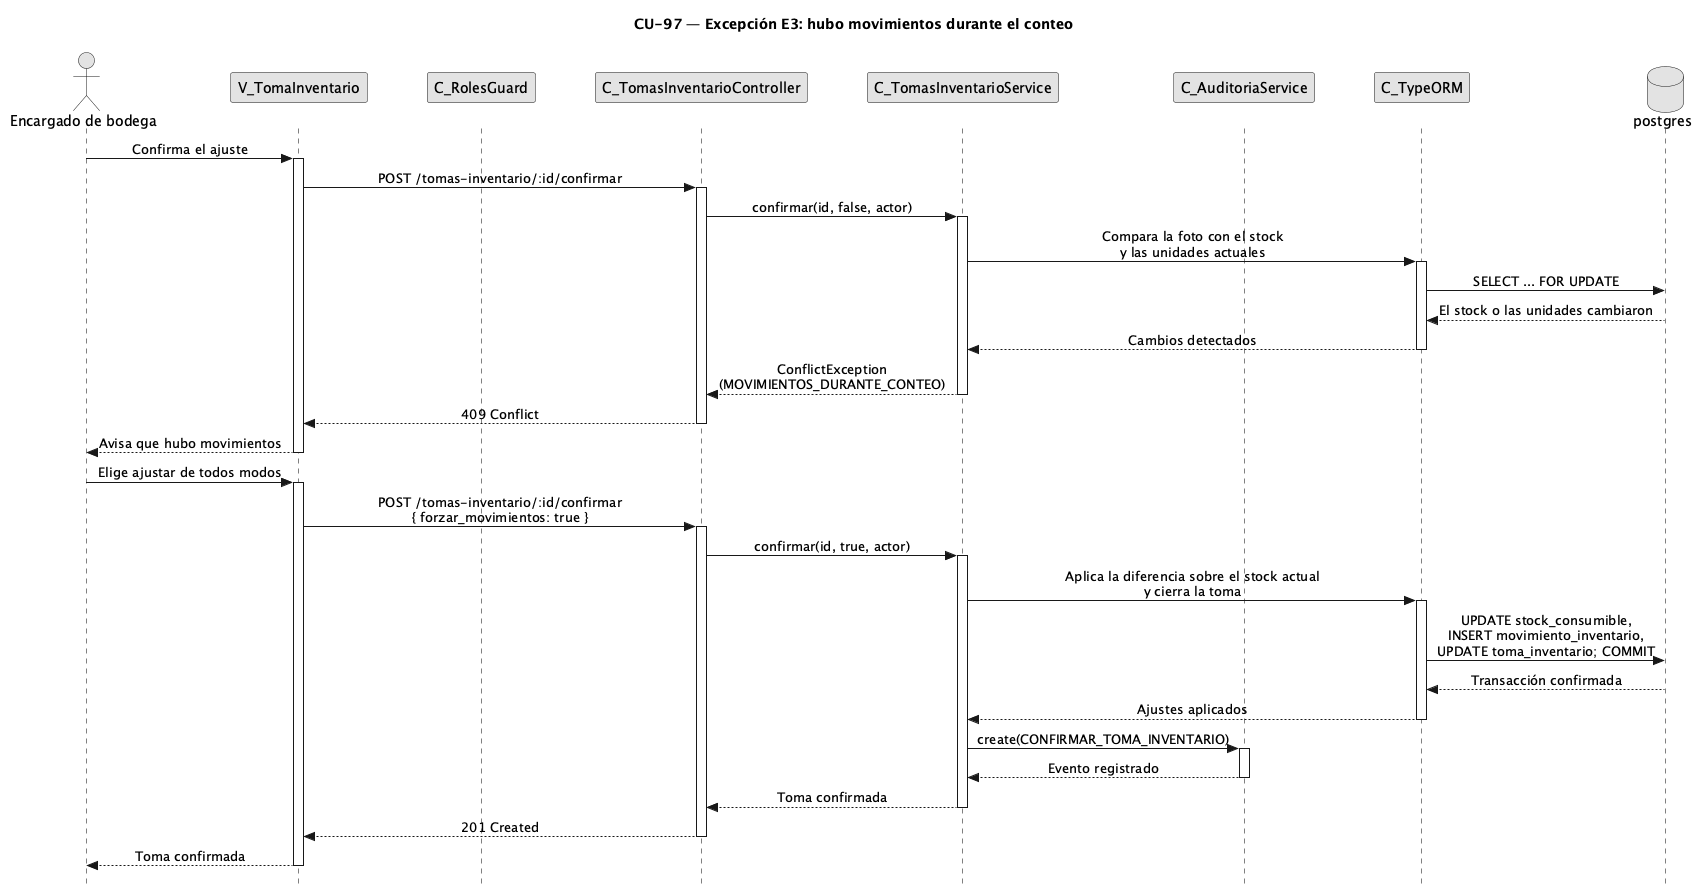

The diagram above was rendered by PlantUML. Its source (embedded in the PNG):
@startuml CU97-exc-movimientos-conteo
title CU-97 — Excepción E3: hubo movimientos durante el conteo
skinparam style strictuml
skinparam monochrome true
skinparam shadowing false
skinparam sequenceMessageAlign center
<style>
sequenceDiagram {
  participant {
    margin 25
  }
  actor {
    margin 20
  }
}
</style>
skinparam sequence {
  MessageAlign center
  LifeLineBorderColor black
}
hide footbox

actor "Encargado de bodega" as user
participant "V_TomaInventario" as view
participant "C_RolesGuard" as guard
participant "C_TomasInventarioController" as ctrl
participant "C_TomasInventarioService" as svc
participant "C_AuditoriaService" as aud
participant "C_TypeORM" as orm
database "postgres" as db

user -> view : Confirma el ajuste
activate view
view -> ctrl : POST /tomas-inventario/:id/confirmar
activate ctrl
ctrl -> svc : confirmar(id, false, actor)
activate svc
svc -> orm : Compara la foto con el stock\ny las unidades actuales
activate orm
orm -> db : SELECT ... FOR UPDATE
db --> orm : El stock o las unidades cambiaron
orm --> svc : Cambios detectados
deactivate orm
svc --> ctrl : ConflictException\n(MOVIMIENTOS_DURANTE_CONTEO)
deactivate svc
ctrl --> view : 409 Conflict
deactivate ctrl
view --> user : Avisa que hubo movimientos
deactivate view

user -> view : Elige ajustar de todos modos
activate view
view -> ctrl : POST /tomas-inventario/:id/confirmar\n{ forzar_movimientos: true }
activate ctrl
ctrl -> svc : confirmar(id, true, actor)
activate svc
svc -> orm : Aplica la diferencia sobre el stock actual\ny cierra la toma
activate orm
orm -> db : UPDATE stock_consumible,\nINSERT movimiento_inventario,\nUPDATE toma_inventario; COMMIT
db --> orm : Transacción confirmada
orm --> svc : Ajustes aplicados
deactivate orm
svc -> aud : create(CONFIRMAR_TOMA_INVENTARIO)
activate aud
aud --> svc : Evento registrado
deactivate aud
svc --> ctrl : Toma confirmada
deactivate svc
ctrl --> view : 201 Created
deactivate ctrl
view --> user : Toma confirmada
deactivate view
@enduml